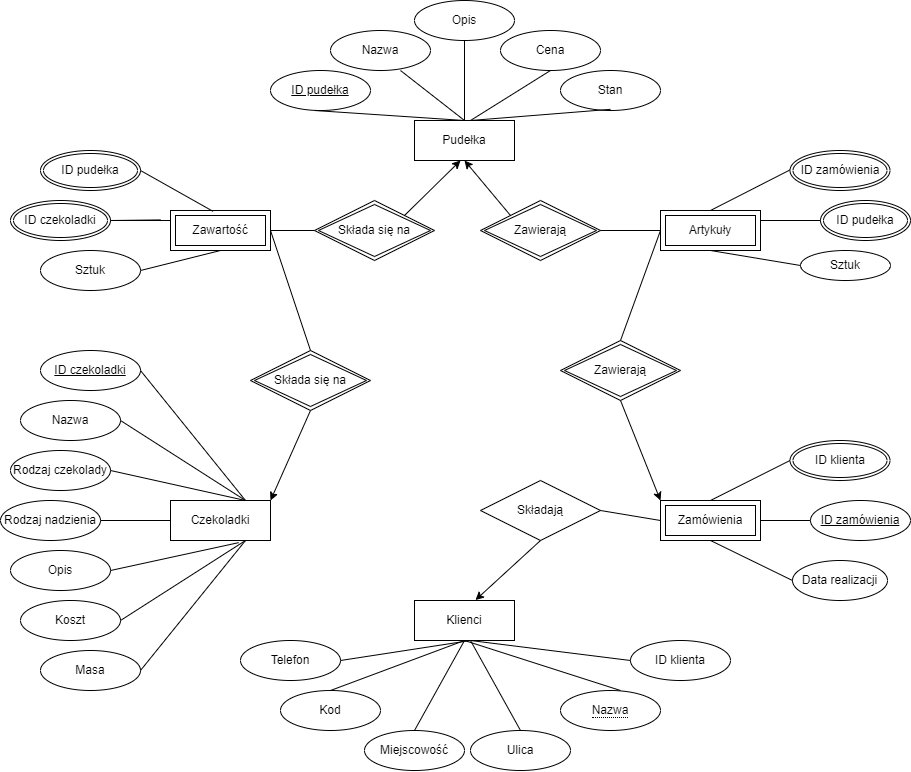

The diagram above was exported from draw.io. Its source (the exported page's mxGraphModel, read from the mxfile embedded in the PNG):
<mxGraphModel dx="2327" dy="1953" grid="1" gridSize="10" guides="1" tooltips="1" connect="1" arrows="1" fold="1" page="1" pageScale="1" pageWidth="827" pageHeight="1169" math="0" shadow="0">
  <root>
    <mxCell id="0" />
    <mxCell id="1" parent="0" />
    <mxCell id="sbWkugR5mQk_cJnHN5NB-12" value="Pudełka" style="whiteSpace=wrap;html=1;align=center;" vertex="1" parent="1">
      <mxGeometry x="364" y="40" width="100" height="40" as="geometry" />
    </mxCell>
    <mxCell id="sbWkugR5mQk_cJnHN5NB-13" value="Zawartość" style="shape=ext;margin=3;double=1;whiteSpace=wrap;html=1;align=center;" vertex="1" parent="1">
      <mxGeometry x="120" y="130" width="100" height="40" as="geometry" />
    </mxCell>
    <mxCell id="sbWkugR5mQk_cJnHN5NB-14" value="Artykuły" style="shape=ext;margin=3;double=1;whiteSpace=wrap;html=1;align=center;" vertex="1" parent="1">
      <mxGeometry x="610" y="130" width="100" height="40" as="geometry" />
    </mxCell>
    <mxCell id="sbWkugR5mQk_cJnHN5NB-15" value="Zamówienia" style="shape=ext;margin=3;double=1;whiteSpace=wrap;html=1;align=center;" vertex="1" parent="1">
      <mxGeometry x="610" y="420" width="100" height="40" as="geometry" />
    </mxCell>
    <mxCell id="sbWkugR5mQk_cJnHN5NB-16" value="Czekoladki" style="whiteSpace=wrap;html=1;align=center;" vertex="1" parent="1">
      <mxGeometry x="120" y="420" width="100" height="40" as="geometry" />
    </mxCell>
    <mxCell id="sbWkugR5mQk_cJnHN5NB-17" value="Klienci" style="whiteSpace=wrap;html=1;align=center;" vertex="1" parent="1">
      <mxGeometry x="364" y="520" width="100" height="40" as="geometry" />
    </mxCell>
    <mxCell id="sbWkugR5mQk_cJnHN5NB-18" value="ID pudełka" style="ellipse;shape=doubleEllipse;margin=3;whiteSpace=wrap;html=1;align=center;" vertex="1" parent="1">
      <mxGeometry x="770" y="120" width="90" height="40" as="geometry" />
    </mxCell>
    <mxCell id="sbWkugR5mQk_cJnHN5NB-19" value="ID zamówienia" style="ellipse;shape=doubleEllipse;margin=3;whiteSpace=wrap;html=1;align=center;" vertex="1" parent="1">
      <mxGeometry x="739.5" y="70" width="100" height="40" as="geometry" />
    </mxCell>
    <mxCell id="sbWkugR5mQk_cJnHN5NB-21" value="Sztuk" style="ellipse;whiteSpace=wrap;html=1;align=center;" vertex="1" parent="1">
      <mxGeometry x="750" y="170" width="90" height="30" as="geometry" />
    </mxCell>
    <mxCell id="sbWkugR5mQk_cJnHN5NB-22" value="ID klienta" style="ellipse;shape=doubleEllipse;margin=3;whiteSpace=wrap;html=1;align=center;" vertex="1" parent="1">
      <mxGeometry x="739.5" y="360" width="100" height="40" as="geometry" />
    </mxCell>
    <mxCell id="sbWkugR5mQk_cJnHN5NB-23" value="ID zamówienia" style="ellipse;whiteSpace=wrap;html=1;align=center;fontStyle=4;" vertex="1" parent="1">
      <mxGeometry x="760" y="420" width="100" height="40" as="geometry" />
    </mxCell>
    <mxCell id="sbWkugR5mQk_cJnHN5NB-24" value="Data realizacji" style="ellipse;whiteSpace=wrap;html=1;align=center;" vertex="1" parent="1">
      <mxGeometry x="742" y="480" width="95" height="40" as="geometry" />
    </mxCell>
    <mxCell id="sbWkugR5mQk_cJnHN5NB-27" value="&lt;span style=&quot;border-bottom: 1px dotted&quot;&gt;Nazwa&lt;/span&gt;" style="ellipse;whiteSpace=wrap;html=1;align=center;" vertex="1" parent="1">
      <mxGeometry x="510" y="610" width="100" height="40" as="geometry" />
    </mxCell>
    <mxCell id="sbWkugR5mQk_cJnHN5NB-28" value="ID klienta" style="ellipse;whiteSpace=wrap;html=1;align=center;" vertex="1" parent="1">
      <mxGeometry x="580" y="560" width="100" height="40" as="geometry" />
    </mxCell>
    <mxCell id="sbWkugR5mQk_cJnHN5NB-30" value="Ulica" style="ellipse;whiteSpace=wrap;html=1;align=center;" vertex="1" parent="1">
      <mxGeometry x="420" y="650" width="100" height="40" as="geometry" />
    </mxCell>
    <mxCell id="sbWkugR5mQk_cJnHN5NB-31" value="Miejscowość" style="ellipse;whiteSpace=wrap;html=1;align=center;" vertex="1" parent="1">
      <mxGeometry x="314" y="650" width="100" height="40" as="geometry" />
    </mxCell>
    <mxCell id="sbWkugR5mQk_cJnHN5NB-32" value="Kod" style="ellipse;whiteSpace=wrap;html=1;align=center;" vertex="1" parent="1">
      <mxGeometry x="230" y="610" width="100" height="40" as="geometry" />
    </mxCell>
    <mxCell id="sbWkugR5mQk_cJnHN5NB-33" value="Telefon" style="ellipse;whiteSpace=wrap;html=1;align=center;" vertex="1" parent="1">
      <mxGeometry x="190" y="560" width="100" height="40" as="geometry" />
    </mxCell>
    <mxCell id="sbWkugR5mQk_cJnHN5NB-35" value="ID pudełka" style="ellipse;whiteSpace=wrap;html=1;align=center;fontStyle=4;" vertex="1" parent="1">
      <mxGeometry x="220" y="-10" width="100" height="40" as="geometry" />
    </mxCell>
    <mxCell id="sbWkugR5mQk_cJnHN5NB-36" value="Nazwa" style="ellipse;whiteSpace=wrap;html=1;align=center;" vertex="1" parent="1">
      <mxGeometry x="280" y="-50" width="100" height="40" as="geometry" />
    </mxCell>
    <mxCell id="sbWkugR5mQk_cJnHN5NB-37" value="Opis" style="ellipse;whiteSpace=wrap;html=1;align=center;" vertex="1" parent="1">
      <mxGeometry x="364" y="-80" width="100" height="40" as="geometry" />
    </mxCell>
    <mxCell id="sbWkugR5mQk_cJnHN5NB-38" value="Cena" style="ellipse;whiteSpace=wrap;html=1;align=center;" vertex="1" parent="1">
      <mxGeometry x="450" y="-50" width="100" height="40" as="geometry" />
    </mxCell>
    <mxCell id="sbWkugR5mQk_cJnHN5NB-39" value="Stan" style="ellipse;whiteSpace=wrap;html=1;align=center;" vertex="1" parent="1">
      <mxGeometry x="510" y="-10" width="100" height="40" as="geometry" />
    </mxCell>
    <mxCell id="sbWkugR5mQk_cJnHN5NB-40" value="ID pudełka" style="ellipse;shape=doubleEllipse;margin=3;whiteSpace=wrap;html=1;align=center;" vertex="1" parent="1">
      <mxGeometry x="-10" y="70" width="100" height="40" as="geometry" />
    </mxCell>
    <mxCell id="sbWkugR5mQk_cJnHN5NB-41" value="ID czekoladki" style="ellipse;shape=doubleEllipse;margin=3;whiteSpace=wrap;html=1;align=center;" vertex="1" parent="1">
      <mxGeometry x="-40" y="120" width="100" height="40" as="geometry" />
    </mxCell>
    <mxCell id="sbWkugR5mQk_cJnHN5NB-42" value="Sztuk" style="ellipse;whiteSpace=wrap;html=1;align=center;" vertex="1" parent="1">
      <mxGeometry x="-10" y="170" width="100" height="40" as="geometry" />
    </mxCell>
    <mxCell id="sbWkugR5mQk_cJnHN5NB-43" value="ID czekoladki" style="ellipse;whiteSpace=wrap;html=1;align=center;fontStyle=4;" vertex="1" parent="1">
      <mxGeometry x="-10" y="270" width="100" height="40" as="geometry" />
    </mxCell>
    <mxCell id="sbWkugR5mQk_cJnHN5NB-44" value="Nazwa" style="ellipse;whiteSpace=wrap;html=1;align=center;" vertex="1" parent="1">
      <mxGeometry x="-30" y="320" width="100" height="40" as="geometry" />
    </mxCell>
    <mxCell id="sbWkugR5mQk_cJnHN5NB-45" value="Rodzaj czekolady" style="ellipse;whiteSpace=wrap;html=1;align=center;" vertex="1" parent="1">
      <mxGeometry x="-40" y="370" width="100" height="40" as="geometry" />
    </mxCell>
    <mxCell id="sbWkugR5mQk_cJnHN5NB-47" value="Rodzaj nadzienia" style="ellipse;whiteSpace=wrap;html=1;align=center;" vertex="1" parent="1">
      <mxGeometry x="-50" y="420" width="100" height="40" as="geometry" />
    </mxCell>
    <mxCell id="sbWkugR5mQk_cJnHN5NB-48" value="Opis" style="ellipse;whiteSpace=wrap;html=1;align=center;" vertex="1" parent="1">
      <mxGeometry x="-40" y="470" width="100" height="40" as="geometry" />
    </mxCell>
    <mxCell id="sbWkugR5mQk_cJnHN5NB-49" value="Koszt" style="ellipse;whiteSpace=wrap;html=1;align=center;" vertex="1" parent="1">
      <mxGeometry x="-30" y="520" width="100" height="40" as="geometry" />
    </mxCell>
    <mxCell id="sbWkugR5mQk_cJnHN5NB-50" value="Masa" style="ellipse;whiteSpace=wrap;html=1;align=center;" vertex="1" parent="1">
      <mxGeometry x="-10" y="570" width="100" height="40" as="geometry" />
    </mxCell>
    <mxCell id="sbWkugR5mQk_cJnHN5NB-51" value="" style="endArrow=none;html=1;rounded=0;entryX=0.426;entryY=0.022;entryDx=0;entryDy=0;entryPerimeter=0;exitX=1;exitY=0.5;exitDx=0;exitDy=0;" edge="1" parent="1" source="sbWkugR5mQk_cJnHN5NB-40" target="sbWkugR5mQk_cJnHN5NB-13">
      <mxGeometry relative="1" as="geometry">
        <mxPoint x="104" y="100" as="sourcePoint" />
        <mxPoint x="264" y="100" as="targetPoint" />
      </mxGeometry>
    </mxCell>
    <mxCell id="sbWkugR5mQk_cJnHN5NB-53" value="" style="endArrow=none;html=1;rounded=0;" edge="1" parent="1">
      <mxGeometry relative="1" as="geometry">
        <mxPoint x="110" y="139.41" as="sourcePoint" />
        <mxPoint x="120" y="140" as="targetPoint" />
        <Array as="points">
          <mxPoint x="60" y="140" />
        </Array>
      </mxGeometry>
    </mxCell>
    <mxCell id="sbWkugR5mQk_cJnHN5NB-54" value="" style="endArrow=none;html=1;rounded=0;entryX=0.5;entryY=1;entryDx=0;entryDy=0;exitX=1;exitY=0.5;exitDx=0;exitDy=0;" edge="1" parent="1" source="sbWkugR5mQk_cJnHN5NB-42" target="sbWkugR5mQk_cJnHN5NB-13">
      <mxGeometry relative="1" as="geometry">
        <mxPoint x="104" y="200" as="sourcePoint" />
        <mxPoint x="264" y="200" as="targetPoint" />
      </mxGeometry>
    </mxCell>
    <mxCell id="sbWkugR5mQk_cJnHN5NB-55" value="" style="endArrow=none;html=1;rounded=0;entryX=0.75;entryY=0;entryDx=0;entryDy=0;exitX=1;exitY=0.5;exitDx=0;exitDy=0;" edge="1" parent="1" source="sbWkugR5mQk_cJnHN5NB-43" target="sbWkugR5mQk_cJnHN5NB-16">
      <mxGeometry relative="1" as="geometry">
        <mxPoint x="104" y="289.40999999999997" as="sourcePoint" />
        <mxPoint x="264" y="289.40999999999997" as="targetPoint" />
      </mxGeometry>
    </mxCell>
    <mxCell id="sbWkugR5mQk_cJnHN5NB-56" value="" style="endArrow=none;html=1;rounded=0;entryX=0.75;entryY=0;entryDx=0;entryDy=0;exitX=1;exitY=0.5;exitDx=0;exitDy=0;" edge="1" parent="1" source="sbWkugR5mQk_cJnHN5NB-44" target="sbWkugR5mQk_cJnHN5NB-16">
      <mxGeometry relative="1" as="geometry">
        <mxPoint x="110" y="350" as="sourcePoint" />
        <mxPoint x="270" y="350" as="targetPoint" />
      </mxGeometry>
    </mxCell>
    <mxCell id="sbWkugR5mQk_cJnHN5NB-57" value="" style="endArrow=none;html=1;rounded=0;entryX=0.75;entryY=0;entryDx=0;entryDy=0;exitX=1;exitY=0.5;exitDx=0;exitDy=0;" edge="1" parent="1" source="sbWkugR5mQk_cJnHN5NB-45" target="sbWkugR5mQk_cJnHN5NB-16">
      <mxGeometry relative="1" as="geometry">
        <mxPoint x="110" y="390" as="sourcePoint" />
        <mxPoint x="270" y="390" as="targetPoint" />
      </mxGeometry>
    </mxCell>
    <mxCell id="sbWkugR5mQk_cJnHN5NB-58" value="" style="endArrow=none;html=1;rounded=0;exitX=1;exitY=0.5;exitDx=0;exitDy=0;" edge="1" parent="1" source="sbWkugR5mQk_cJnHN5NB-47">
      <mxGeometry relative="1" as="geometry">
        <mxPoint x="110" y="440" as="sourcePoint" />
        <mxPoint x="120" y="440" as="targetPoint" />
      </mxGeometry>
    </mxCell>
    <mxCell id="sbWkugR5mQk_cJnHN5NB-59" value="" style="endArrow=none;html=1;rounded=0;entryX=0.681;entryY=1.054;entryDx=0;entryDy=0;entryPerimeter=0;exitX=1;exitY=0.5;exitDx=0;exitDy=0;" edge="1" parent="1" source="sbWkugR5mQk_cJnHN5NB-48" target="sbWkugR5mQk_cJnHN5NB-16">
      <mxGeometry relative="1" as="geometry">
        <mxPoint x="120" y="489.40999999999997" as="sourcePoint" />
        <mxPoint x="280" y="489.40999999999997" as="targetPoint" />
      </mxGeometry>
    </mxCell>
    <mxCell id="sbWkugR5mQk_cJnHN5NB-60" value="" style="endArrow=none;html=1;rounded=0;entryX=0.75;entryY=1;entryDx=0;entryDy=0;exitX=1;exitY=0.5;exitDx=0;exitDy=0;" edge="1" parent="1" source="sbWkugR5mQk_cJnHN5NB-49" target="sbWkugR5mQk_cJnHN5NB-16">
      <mxGeometry relative="1" as="geometry">
        <mxPoint x="104" y="539.41" as="sourcePoint" />
        <mxPoint x="264" y="539.41" as="targetPoint" />
      </mxGeometry>
    </mxCell>
    <mxCell id="sbWkugR5mQk_cJnHN5NB-61" value="" style="endArrow=none;html=1;rounded=0;entryX=0.75;entryY=1;entryDx=0;entryDy=0;exitX=1;exitY=0.5;exitDx=0;exitDy=0;" edge="1" parent="1" source="sbWkugR5mQk_cJnHN5NB-50" target="sbWkugR5mQk_cJnHN5NB-16">
      <mxGeometry relative="1" as="geometry">
        <mxPoint x="110" y="589.41" as="sourcePoint" />
        <mxPoint x="270" y="589.41" as="targetPoint" />
      </mxGeometry>
    </mxCell>
    <mxCell id="sbWkugR5mQk_cJnHN5NB-62" value="" style="endArrow=none;html=1;rounded=0;entryX=0.5;entryY=0;entryDx=0;entryDy=0;" edge="1" parent="1" target="sbWkugR5mQk_cJnHN5NB-12">
      <mxGeometry relative="1" as="geometry">
        <mxPoint x="414" y="-40" as="sourcePoint" />
        <mxPoint x="574" y="-40" as="targetPoint" />
      </mxGeometry>
    </mxCell>
    <mxCell id="sbWkugR5mQk_cJnHN5NB-63" value="" style="endArrow=none;html=1;rounded=0;entryX=0.5;entryY=0;entryDx=0;entryDy=0;" edge="1" parent="1" target="sbWkugR5mQk_cJnHN5NB-12">
      <mxGeometry relative="1" as="geometry">
        <mxPoint x="350" y="-10" as="sourcePoint" />
        <mxPoint x="510" y="-10" as="targetPoint" />
      </mxGeometry>
    </mxCell>
    <mxCell id="sbWkugR5mQk_cJnHN5NB-64" value="" style="endArrow=none;html=1;rounded=0;entryX=0.5;entryY=0;entryDx=0;entryDy=0;" edge="1" parent="1" target="sbWkugR5mQk_cJnHN5NB-12">
      <mxGeometry relative="1" as="geometry">
        <mxPoint x="264" y="30" as="sourcePoint" />
        <mxPoint x="424" y="30" as="targetPoint" />
      </mxGeometry>
    </mxCell>
    <mxCell id="sbWkugR5mQk_cJnHN5NB-66" value="" style="endArrow=none;html=1;rounded=0;" edge="1" parent="1">
      <mxGeometry relative="1" as="geometry">
        <mxPoint x="500" y="-10" as="sourcePoint" />
        <mxPoint x="420" y="40" as="targetPoint" />
      </mxGeometry>
    </mxCell>
    <mxCell id="sbWkugR5mQk_cJnHN5NB-67" value="" style="endArrow=none;html=1;rounded=0;" edge="1" parent="1">
      <mxGeometry relative="1" as="geometry">
        <mxPoint x="560" y="28.819999999999993" as="sourcePoint" />
        <mxPoint x="420" y="40" as="targetPoint" />
      </mxGeometry>
    </mxCell>
    <mxCell id="sbWkugR5mQk_cJnHN5NB-68" value="" style="endArrow=none;html=1;rounded=0;exitX=0.5;exitY=0;exitDx=0;exitDy=0;" edge="1" parent="1" source="sbWkugR5mQk_cJnHN5NB-14">
      <mxGeometry relative="1" as="geometry">
        <mxPoint x="579.5" y="89.41000000000003" as="sourcePoint" />
        <mxPoint x="739.5" y="89.41000000000003" as="targetPoint" />
      </mxGeometry>
    </mxCell>
    <mxCell id="sbWkugR5mQk_cJnHN5NB-69" value="" style="endArrow=none;html=1;rounded=0;exitX=0.5;exitY=1;exitDx=0;exitDy=0;entryX=0;entryY=0.5;entryDx=0;entryDy=0;" edge="1" parent="1" source="sbWkugR5mQk_cJnHN5NB-14" target="sbWkugR5mQk_cJnHN5NB-21">
      <mxGeometry relative="1" as="geometry">
        <mxPoint x="600" y="189.41000000000003" as="sourcePoint" />
        <mxPoint x="760" y="189.41000000000003" as="targetPoint" />
      </mxGeometry>
    </mxCell>
    <mxCell id="sbWkugR5mQk_cJnHN5NB-70" value="" style="endArrow=none;html=1;rounded=0;exitX=1;exitY=0.25;exitDx=0;exitDy=0;entryX=0;entryY=0.5;entryDx=0;entryDy=0;" edge="1" parent="1" source="sbWkugR5mQk_cJnHN5NB-14" target="sbWkugR5mQk_cJnHN5NB-18">
      <mxGeometry relative="1" as="geometry">
        <mxPoint x="584.5" y="139.41000000000003" as="sourcePoint" />
        <mxPoint x="744.5" y="139.41000000000003" as="targetPoint" />
      </mxGeometry>
    </mxCell>
    <mxCell id="sbWkugR5mQk_cJnHN5NB-71" value="" style="endArrow=none;html=1;rounded=0;entryX=0.5;entryY=1;entryDx=0;entryDy=0;exitX=0.5;exitY=0;exitDx=0;exitDy=0;" edge="1" parent="1" source="sbWkugR5mQk_cJnHN5NB-31" target="sbWkugR5mQk_cJnHN5NB-17">
      <mxGeometry relative="1" as="geometry">
        <mxPoint x="390" y="648.8199999999999" as="sourcePoint" />
        <mxPoint x="550" y="648.8199999999999" as="targetPoint" />
      </mxGeometry>
    </mxCell>
    <mxCell id="sbWkugR5mQk_cJnHN5NB-72" value="" style="endArrow=none;html=1;rounded=0;entryX=0.5;entryY=1;entryDx=0;entryDy=0;exitX=0.5;exitY=0;exitDx=0;exitDy=0;" edge="1" parent="1" source="sbWkugR5mQk_cJnHN5NB-32" target="sbWkugR5mQk_cJnHN5NB-17">
      <mxGeometry relative="1" as="geometry">
        <mxPoint x="320" y="610" as="sourcePoint" />
        <mxPoint x="480" y="610" as="targetPoint" />
      </mxGeometry>
    </mxCell>
    <mxCell id="sbWkugR5mQk_cJnHN5NB-73" value="" style="endArrow=none;html=1;rounded=0;exitX=1;exitY=0.5;exitDx=0;exitDy=0;" edge="1" parent="1" source="sbWkugR5mQk_cJnHN5NB-33">
      <mxGeometry relative="1" as="geometry">
        <mxPoint x="300" y="589.41" as="sourcePoint" />
        <mxPoint x="420" y="560" as="targetPoint" />
      </mxGeometry>
    </mxCell>
    <mxCell id="sbWkugR5mQk_cJnHN5NB-74" value="" style="endArrow=none;html=1;rounded=0;entryX=0.5;entryY=0;entryDx=0;entryDy=0;" edge="1" parent="1" target="sbWkugR5mQk_cJnHN5NB-30">
      <mxGeometry relative="1" as="geometry">
        <mxPoint x="420" y="560" as="sourcePoint" />
        <mxPoint x="500" y="650" as="targetPoint" />
      </mxGeometry>
    </mxCell>
    <mxCell id="sbWkugR5mQk_cJnHN5NB-75" value="" style="endArrow=none;html=1;rounded=0;exitX=0.5;exitY=1;exitDx=0;exitDy=0;" edge="1" parent="1" source="sbWkugR5mQk_cJnHN5NB-17">
      <mxGeometry relative="1" as="geometry">
        <mxPoint x="410" y="610" as="sourcePoint" />
        <mxPoint x="570" y="610" as="targetPoint" />
      </mxGeometry>
    </mxCell>
    <mxCell id="sbWkugR5mQk_cJnHN5NB-76" value="" style="endArrow=none;html=1;rounded=0;" edge="1" parent="1">
      <mxGeometry relative="1" as="geometry">
        <mxPoint x="420" y="560" as="sourcePoint" />
        <mxPoint x="580" y="580" as="targetPoint" />
      </mxGeometry>
    </mxCell>
    <mxCell id="sbWkugR5mQk_cJnHN5NB-77" value="" style="endArrow=none;html=1;rounded=0;exitX=0.5;exitY=0;exitDx=0;exitDy=0;entryX=0;entryY=0.5;entryDx=0;entryDy=0;" edge="1" parent="1" source="sbWkugR5mQk_cJnHN5NB-15" target="sbWkugR5mQk_cJnHN5NB-22">
      <mxGeometry relative="1" as="geometry">
        <mxPoint x="577" y="358.82" as="sourcePoint" />
        <mxPoint x="737" y="358.82" as="targetPoint" />
      </mxGeometry>
    </mxCell>
    <mxCell id="sbWkugR5mQk_cJnHN5NB-78" value="" style="endArrow=none;html=1;rounded=0;exitX=0.5;exitY=1;exitDx=0;exitDy=0;entryX=0;entryY=0.5;entryDx=0;entryDy=0;" edge="1" parent="1" source="sbWkugR5mQk_cJnHN5NB-15" target="sbWkugR5mQk_cJnHN5NB-24">
      <mxGeometry relative="1" as="geometry">
        <mxPoint x="660" y="460" as="sourcePoint" />
        <mxPoint x="737" y="460" as="targetPoint" />
      </mxGeometry>
    </mxCell>
    <mxCell id="sbWkugR5mQk_cJnHN5NB-79" value="" style="endArrow=none;html=1;rounded=0;exitX=1;exitY=0.5;exitDx=0;exitDy=0;entryX=0;entryY=0.5;entryDx=0;entryDy=0;" edge="1" parent="1" source="sbWkugR5mQk_cJnHN5NB-15" target="sbWkugR5mQk_cJnHN5NB-23">
      <mxGeometry relative="1" as="geometry">
        <mxPoint x="572" y="410" as="sourcePoint" />
        <mxPoint x="732" y="410" as="targetPoint" />
      </mxGeometry>
    </mxCell>
    <mxCell id="sbWkugR5mQk_cJnHN5NB-80" value="Zawierają" style="shape=rhombus;double=1;perimeter=rhombusPerimeter;whiteSpace=wrap;html=1;align=center;" vertex="1" parent="1">
      <mxGeometry x="510" y="260" width="120" height="60" as="geometry" />
    </mxCell>
    <mxCell id="sbWkugR5mQk_cJnHN5NB-81" value="" style="endArrow=none;html=1;rounded=0;exitX=0.5;exitY=0;exitDx=0;exitDy=0;entryX=0;entryY=0.5;entryDx=0;entryDy=0;" edge="1" parent="1" source="sbWkugR5mQk_cJnHN5NB-80" target="sbWkugR5mQk_cJnHN5NB-14">
      <mxGeometry relative="1" as="geometry">
        <mxPoint x="500" y="168.82" as="sourcePoint" />
        <mxPoint x="660" y="168.82" as="targetPoint" />
      </mxGeometry>
    </mxCell>
    <mxCell id="sbWkugR5mQk_cJnHN5NB-82" value="" style="endArrow=classic;html=1;rounded=0;entryX=0;entryY=0;entryDx=0;entryDy=0;exitX=0.5;exitY=1;exitDx=0;exitDy=0;" edge="1" parent="1" source="sbWkugR5mQk_cJnHN5NB-80" target="sbWkugR5mQk_cJnHN5NB-15">
      <mxGeometry width="50" height="50" relative="1" as="geometry">
        <mxPoint x="610" y="310" as="sourcePoint" />
        <mxPoint x="660" y="260" as="targetPoint" />
      </mxGeometry>
    </mxCell>
    <mxCell id="sbWkugR5mQk_cJnHN5NB-83" value="Zawierają" style="shape=rhombus;double=1;perimeter=rhombusPerimeter;whiteSpace=wrap;html=1;align=center;" vertex="1" parent="1">
      <mxGeometry x="430" y="120" width="120" height="60" as="geometry" />
    </mxCell>
    <mxCell id="sbWkugR5mQk_cJnHN5NB-84" value="" style="endArrow=none;html=1;rounded=0;exitX=1;exitY=0.5;exitDx=0;exitDy=0;entryX=0;entryY=0.5;entryDx=0;entryDy=0;" edge="1" parent="1" source="sbWkugR5mQk_cJnHN5NB-83" target="sbWkugR5mQk_cJnHN5NB-14">
      <mxGeometry width="50" height="50" relative="1" as="geometry">
        <mxPoint x="560" y="190" as="sourcePoint" />
        <mxPoint x="610" y="140" as="targetPoint" />
      </mxGeometry>
    </mxCell>
    <mxCell id="sbWkugR5mQk_cJnHN5NB-85" value="" style="endArrow=classic;html=1;rounded=0;entryX=0.5;entryY=1;entryDx=0;entryDy=0;exitX=0;exitY=0;exitDx=0;exitDy=0;" edge="1" parent="1" source="sbWkugR5mQk_cJnHN5NB-83" target="sbWkugR5mQk_cJnHN5NB-12">
      <mxGeometry width="50" height="50" relative="1" as="geometry">
        <mxPoint x="464" y="160" as="sourcePoint" />
        <mxPoint x="514" y="110" as="targetPoint" />
      </mxGeometry>
    </mxCell>
    <mxCell id="sbWkugR5mQk_cJnHN5NB-86" value="Składa się na" style="shape=rhombus;double=1;perimeter=rhombusPerimeter;whiteSpace=wrap;html=1;align=center;" vertex="1" parent="1">
      <mxGeometry x="264" y="120" width="120" height="60" as="geometry" />
    </mxCell>
    <mxCell id="sbWkugR5mQk_cJnHN5NB-87" value="" style="endArrow=none;html=1;rounded=0;entryX=0;entryY=0.5;entryDx=0;entryDy=0;exitX=1;exitY=0.5;exitDx=0;exitDy=0;" edge="1" parent="1" source="sbWkugR5mQk_cJnHN5NB-13" target="sbWkugR5mQk_cJnHN5NB-86">
      <mxGeometry width="50" height="50" relative="1" as="geometry">
        <mxPoint x="220" y="150" as="sourcePoint" />
        <mxPoint x="270" y="100" as="targetPoint" />
      </mxGeometry>
    </mxCell>
    <mxCell id="sbWkugR5mQk_cJnHN5NB-89" value="" style="endArrow=classic;html=1;rounded=0;exitX=1;exitY=0;exitDx=0;exitDy=0;" edge="1" parent="1" source="sbWkugR5mQk_cJnHN5NB-86">
      <mxGeometry width="50" height="50" relative="1" as="geometry">
        <mxPoint x="320" y="140" as="sourcePoint" />
        <mxPoint x="410" y="80" as="targetPoint" />
      </mxGeometry>
    </mxCell>
    <mxCell id="sbWkugR5mQk_cJnHN5NB-90" value="Składa się na" style="shape=rhombus;double=1;perimeter=rhombusPerimeter;whiteSpace=wrap;html=1;align=center;" vertex="1" parent="1">
      <mxGeometry x="200" y="270" width="120" height="60" as="geometry" />
    </mxCell>
    <mxCell id="sbWkugR5mQk_cJnHN5NB-91" value="" style="endArrow=none;html=1;rounded=0;exitX=0.5;exitY=0;exitDx=0;exitDy=0;entryX=1;entryY=0.5;entryDx=0;entryDy=0;" edge="1" parent="1" source="sbWkugR5mQk_cJnHN5NB-90" target="sbWkugR5mQk_cJnHN5NB-13">
      <mxGeometry width="50" height="50" relative="1" as="geometry">
        <mxPoint x="120" y="220" as="sourcePoint" />
        <mxPoint x="170" y="170" as="targetPoint" />
      </mxGeometry>
    </mxCell>
    <mxCell id="sbWkugR5mQk_cJnHN5NB-92" value="" style="endArrow=classic;html=1;rounded=0;entryX=1;entryY=0;entryDx=0;entryDy=0;exitX=0.5;exitY=1;exitDx=0;exitDy=0;" edge="1" parent="1" source="sbWkugR5mQk_cJnHN5NB-90" target="sbWkugR5mQk_cJnHN5NB-16">
      <mxGeometry width="50" height="50" relative="1" as="geometry">
        <mxPoint x="320" y="310" as="sourcePoint" />
        <mxPoint x="370" y="260" as="targetPoint" />
      </mxGeometry>
    </mxCell>
    <mxCell id="sbWkugR5mQk_cJnHN5NB-93" value="Składają" style="shape=rhombus;perimeter=rhombusPerimeter;whiteSpace=wrap;html=1;align=center;" vertex="1" parent="1">
      <mxGeometry x="430" y="400" width="120" height="60" as="geometry" />
    </mxCell>
    <mxCell id="sbWkugR5mQk_cJnHN5NB-95" value="" style="endArrow=none;html=1;rounded=0;entryX=0;entryY=0.5;entryDx=0;entryDy=0;exitX=1;exitY=0.5;exitDx=0;exitDy=0;" edge="1" parent="1" source="sbWkugR5mQk_cJnHN5NB-93" target="sbWkugR5mQk_cJnHN5NB-15">
      <mxGeometry width="50" height="50" relative="1" as="geometry">
        <mxPoint x="370" y="360" as="sourcePoint" />
        <mxPoint x="420" y="310" as="targetPoint" />
      </mxGeometry>
    </mxCell>
    <mxCell id="sbWkugR5mQk_cJnHN5NB-96" value="" style="endArrow=classic;html=1;rounded=0;exitX=0.5;exitY=1;exitDx=0;exitDy=0;entryX=0.61;entryY=-0.011;entryDx=0;entryDy=0;entryPerimeter=0;" edge="1" parent="1" source="sbWkugR5mQk_cJnHN5NB-93" target="sbWkugR5mQk_cJnHN5NB-17">
      <mxGeometry width="50" height="50" relative="1" as="geometry">
        <mxPoint x="370" y="360" as="sourcePoint" />
        <mxPoint x="420" y="310" as="targetPoint" />
      </mxGeometry>
    </mxCell>
    <mxCell id="sbWkugR5mQk_cJnHN5NB-97" style="edgeStyle=orthogonalEdgeStyle;rounded=0;orthogonalLoop=1;jettySize=auto;html=1;exitX=0.5;exitY=1;exitDx=0;exitDy=0;" edge="1" parent="1" source="sbWkugR5mQk_cJnHN5NB-42" target="sbWkugR5mQk_cJnHN5NB-42">
      <mxGeometry relative="1" as="geometry" />
    </mxCell>
  </root>
</mxGraphModel>